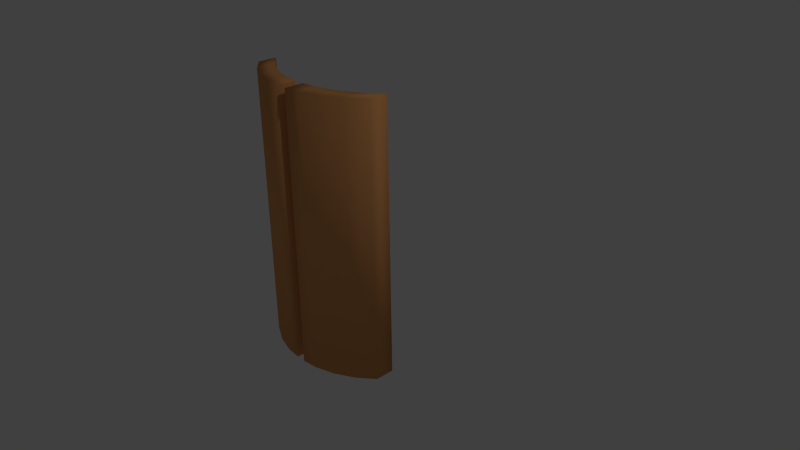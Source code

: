 # Source: BARDOOR.blend  (saved by Blender 2.68.0; exported with 4.5.12 LTS)
import bpy
from mathutils import Matrix  # noqa: F401  (used for matrix-valued properties, if any)

bpy.ops.wm.read_factory_settings(use_empty=True)
scene = bpy.context.scene
scene.name = 'Scene'

# ---- collections
col_collection_1 = bpy.data.collections.new('Collection 1'); scene.collection.children.link(col_collection_1)

# ---- materials (node trees are filled in below, after node groups)
mat_door = bpy.data.materials.new('DOOR')
mat_door.alpha_threshold = 0.0
mat_door.use_transparent_shadow = False
mat_door.diffuse_color = (0.8, 0.3573, 0.1283, 1.0)
mat_door.roughness = 0.5
mat_door.line_color = (0.0, 0.0, 0.0, 1.0)
mat_doorcrack = bpy.data.materials.new('DOORCRACK')
mat_doorcrack.alpha_threshold = 0.0
mat_doorcrack.use_transparent_shadow = False
mat_doorcrack.diffuse_color = (0.0, 0.0, 0.0, 1.0)
mat_doorcrack.roughness = 0.5
mat_doorcrack.line_color = (0.0, 0.0, 0.0, 1.0)

# ---- material node trees

# ---- world
world_world = bpy.data.worlds.new('World'); scene.world = world_world
world_world.color = (0.05088, 0.05088, 0.05088)
world_world.use_sun_shadow = False
world_world.sun_shadow_jitter_overblur = 0.0
world_world.cycles.sampling_method = 'MANUAL'
world_world.cycles.sample_map_resolution = 256

# ---- cameras
cam_camera = bpy.data.cameras.new('Camera')
cam_camera.clip_end = 100.0
cam_camera.lens = 35.0
cam_camera.sensor_width = 32.0
cam_camera.sensor_height = 18.0
cam_camera.ortho_scale = 7.314
cam_camera.dof.focus_distance = 0.0
cam_camera.dof.aperture_fstop = 128.0

# ---- lights
light_lamp = bpy.data.lights.new('Lamp', 'POINT')
light_lamp.transmission_factor = 0.0
light_lamp.cutoff_distance = 30.0
light_lamp.energy = 100.0
light_lamp.shadow_buffer_clip_start = 1.001
light_lamp.shadow_soft_size = 0.1
light_lamp.shadow_maximum_resolution = 0.006
light_lamp.use_absolute_resolution = True
light_lamp.cycles.use_multiple_importance_sampling = False

# ---- meshes
me_cylinder = bpy.data.meshes.new('Cylinder')
me_cylinder.from_pydata([(0.06393, -1.251, -1.013), (0.06393, -1.251, 2.508), (0.06393, -1.001, 2.508), (0.06393, -1.001, -1.013), (0.9783, -0.6023, -1.013), (0.9783, -0.6023, 2.508), (0.7686, -0.7744, -1.013), (0.7686, -0.7744, 2.508), (0.5295, -0.9022, -1.013), (0.5295, -0.9022, 2.508), (0.2699, -0.981, -1.013), (0.2699, -0.981, 2.508), (-0.2699, -0.981, -1.013), (-0.2699, -0.981, 2.508), (-0.5295, -0.9022, -1.013), (-0.5295, -0.9022, 2.508), (-0.7686, -0.7744, -1.013), (-0.7686, -0.7744, 2.508), (-0.9783, -0.6023, -1.013), (-0.9783, -0.6023, 2.508), (-0.06393, -1.251, -1.013), (-0.06393, -1.251, 2.508), (-0.06393, -1.001, 2.508), (-0.06393, -1.001, -1.013), (-0.9783, -0.852, 2.508), (-0.9783, -0.852, -1.013), (-0.7686, -1.024, 2.508), (-0.7686, -1.024, -1.013), (-0.5295, -1.152, 2.508), (-0.5295, -1.152, -1.013), (-0.2699, -1.231, 2.508), (-0.2699, -1.231, -1.013), (0.2699, -1.231, 2.508), (0.2699, -1.231, -1.013), (0.5295, -1.152, 2.508), (0.5295, -1.152, -1.013), (0.7686, -1.024, 2.508), (0.7686, -1.024, -1.013), (0.9783, -0.852, 2.508), (0.9783, -0.852, -1.013), (-0.05746, -1.021, -1.013), (-0.05746, -1.021, 2.508), (0.06111, -1.021, 2.508), (0.06111, -1.021, -1.013)], [], [(17, 19, 24, 26), (8, 6, 37, 35), (3, 10, 33, 0), (14, 12, 31, 29), (18, 16, 27, 25), (5, 7, 36, 38), (9, 11, 32, 34), (22, 13, 30, 21), (15, 17, 26, 28), (6, 4, 39, 37), (10, 8, 35, 33), (4, 6, 7, 5), (6, 8, 9, 7), (8, 10, 11, 9), (23, 12, 13, 22), (12, 14, 15, 13), (14, 16, 17, 15), (16, 18, 19, 17), (16, 14, 29, 27), (4, 5, 38, 39), (19, 18, 25, 24), (7, 9, 34, 36), (13, 15, 28, 30), (27, 26, 24, 25), (29, 28, 26, 27), (31, 30, 28, 29), (20, 21, 30, 31), (35, 34, 32, 33), (37, 36, 34, 35), (39, 38, 36, 37), (12, 23, 20, 31), (40, 41, 21, 20), (10, 3, 2, 11), (11, 2, 1, 32), (33, 32, 1, 0), (22, 21, 41, 40, 20, 23), (0, 43, 42, 1, 2, 3), (0, 1, 42, 43)])
me_cylinder.polygons.foreach_set('use_smooth', [True] * 38)
me_cylinder.materials.append(mat_door)
me_cylinder.materials.append(mat_doorcrack)
me_cylinder.use_remesh_preserve_volume = False
me_cylinder.use_remesh_preserve_attributes = False
me_cylinder.use_mirror_vertex_groups = False
me_cylinder.update()

# ---- objects
ob_cylinder = bpy.data.objects.new('Cylinder', me_cylinder)
ob_lamp = bpy.data.objects.new('Lamp', light_lamp)
ob_camera = bpy.data.objects.new('Camera', cam_camera)

# ---- transforms, parenting, visibility, modifiers, constraints
ob_cylinder.location = (0.0, 0.0, 0.0)
ob_cylinder.lineart.crease_threshold = 0.0
ob_lamp.location = (4.076, 1.005, 5.904)
ob_lamp.rotation_euler = (0.6503, 0.05522, 1.866)
ob_lamp.lock_rotations_4d = False
ob_lamp.empty_display_type = 'ARROWS'
ob_lamp.color = (0.0, 0.0, 0.0, 0.0)
ob_lamp.lineart.crease_threshold = 0.0
ob_camera.location = (7.481, -6.508, 5.344)
ob_camera.rotation_euler = (1.109, 0.01082, 0.8149)
ob_camera.lock_rotations_4d = False
ob_camera.empty_display_type = 'ARROWS'
ob_camera.color = (0.0, 0.0, 0.0, 0.0)
ob_camera.display_type = 'WIRE'
ob_camera.lineart.crease_threshold = 0.0

# ---- collection membership
col_collection_1.objects.link(ob_cylinder)
col_collection_1.objects.link(ob_lamp)
col_collection_1.objects.link(ob_camera)

# ---- scene / render settings (as saved in the file)
scene.camera = ob_camera
scene.frame_start = 1; scene.frame_end = 250; scene.frame_set(1)
scene.render.engine = 'BLENDER_EEVEE_NEXT'
scene.render.image_settings.color_mode = 'RGB'
scene.render.image_settings.compression = 90
scene.render.resolution_percentage = 50
scene.render.dither_intensity = 0.0
scene.cycles.use_denoising = False
scene.cycles.samples = 10
scene.cycles.sampling_pattern = 'TABULATED_SOBOL'
scene.cycles.light_sampling_threshold = 0.0
scene.cycles.use_adaptive_sampling = False
scene.cycles.use_light_tree = False
scene.cycles.blur_glossy = 0.0
scene.cycles.volume_bounces = 1
scene.cycles.pixel_filter_type = 'GAUSSIAN'
scene.cycles.sample_clamp_indirect = 0.0
scene.view_settings.view_transform = 'Standard'
bpy.context.view_layer.update()
